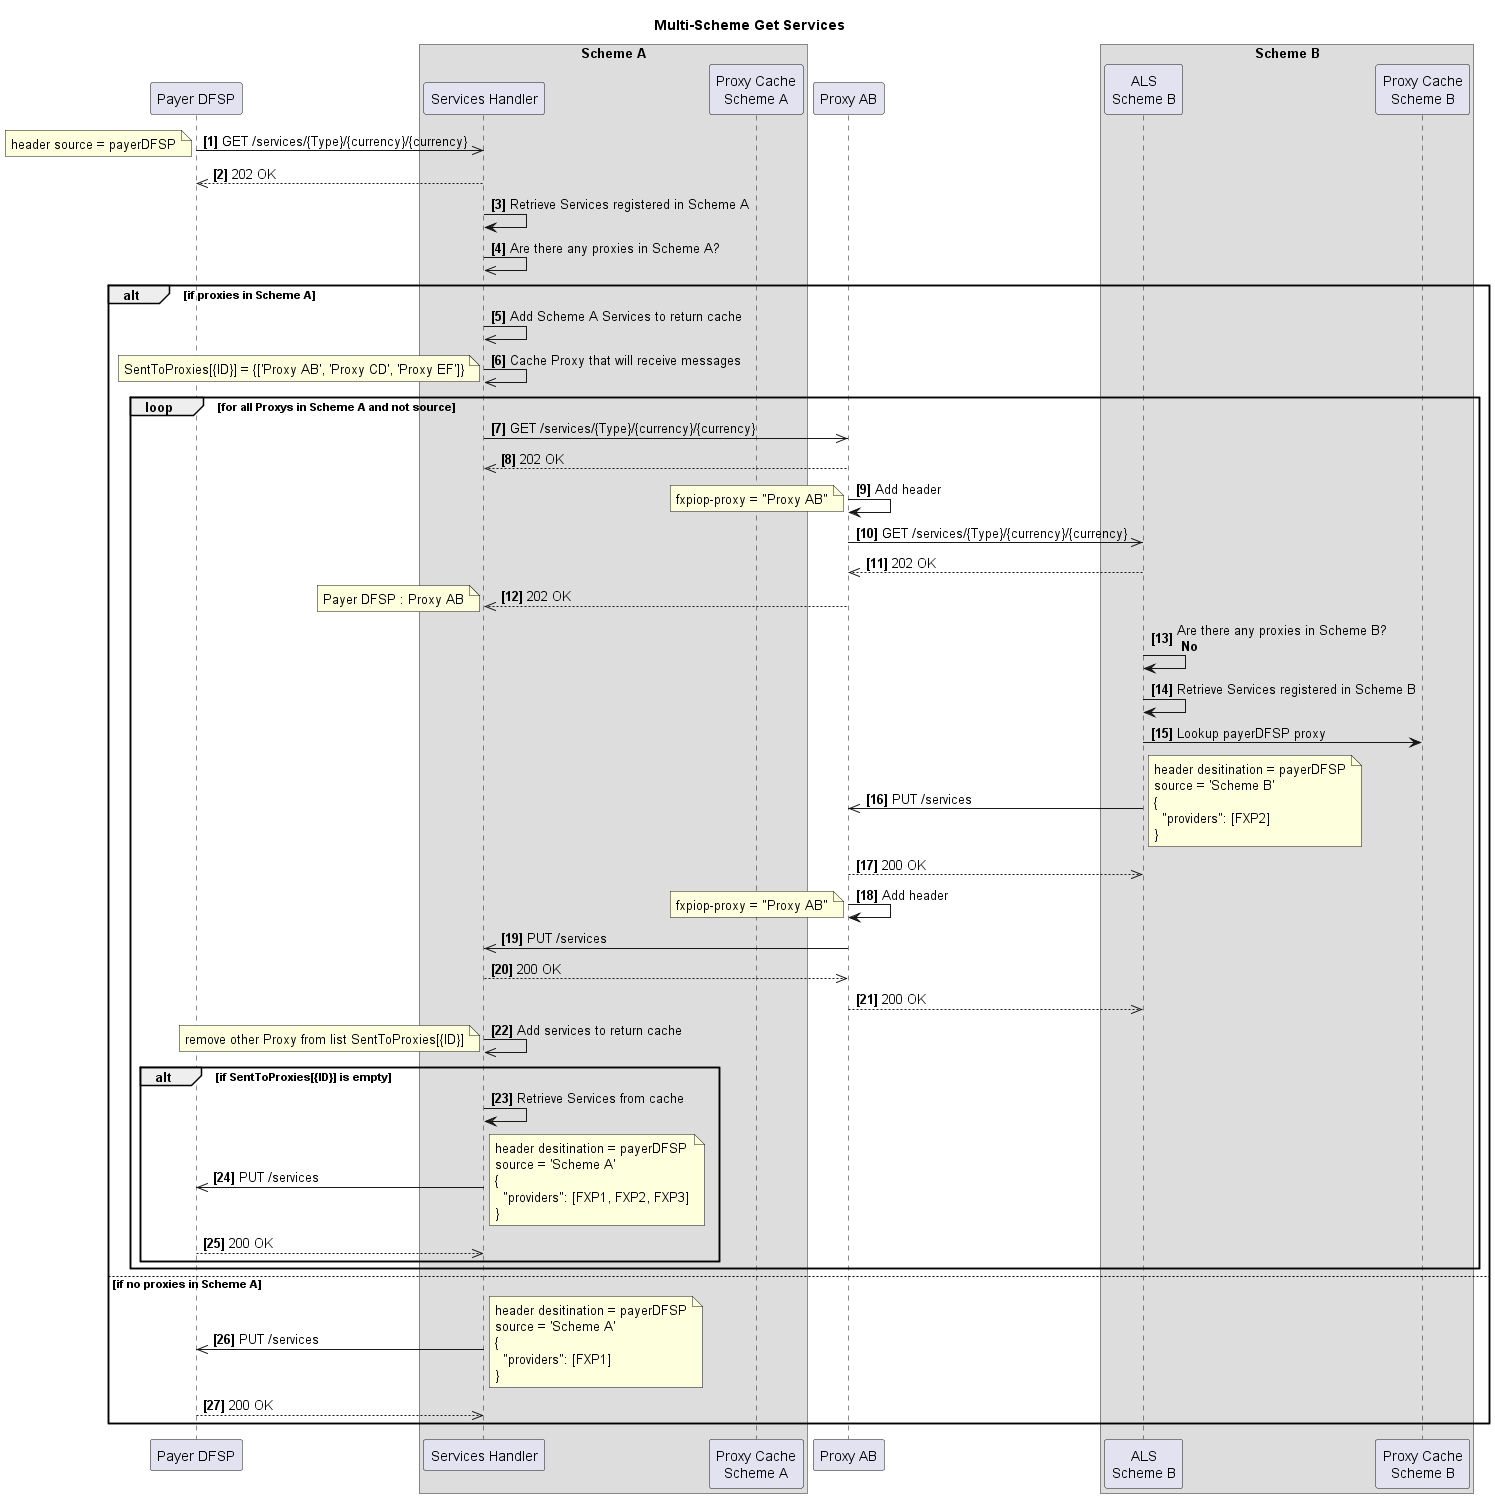

The diagram above was rendered by PlantUML. Its source (embedded in the PNG):
@startuml

title Multi-Scheme Get Services

participant "Payer DFSP" as payerDFSP
box "Scheme A"
    participant "Services Handler" as services_A
    participant "Proxy Cache\nScheme A" as pc_A
end box
participant "Proxy AB" as xnp
box "Scheme B"
    participant "ALS\nScheme B" as services_B
    participant "Proxy Cache\nScheme B" as pc_B    
end box

autonumber 1 "<b>[0]"

payerDFSP ->> services_A: GET /services/{Type}/{currency}/{currency}
note left
 header source = payerDFSP
end note
  services_A -->> payerDFSP: 202 OK
  services_A -> services_A: Retrieve Services registered in Scheme A
  services_A ->> services_A: Are there any proxies in Scheme A?
alt if proxies in Scheme A
  services_A ->> services_A: Add Scheme A Services to return cache
  services_A ->> services_A: Cache Proxy that will receive messages
   note left
     SentToProxies[{ID}] = {['Proxy AB', 'Proxy CD', 'Proxy EF']}
   end note

  loop for all Proxys in Scheme A and not source    
    services_A ->> xnp: GET /services/{Type}/{currency}/{currency}      
    xnp -->> services_A: 202 OK

    xnp->xnp: Add header
    note left
    fxpiop-proxy = "Proxy AB"
    end note

    xnp ->> services_B: GET /services/{Type}/{currency}/{currency}
    services_B -->> xnp: 202 OK
    xnp -->> services_A: 202 OK
note left
Payer DFSP : Proxy AB
end note        

    services_B->services_B: Are there any proxies in Scheme B?\n **No**
    services_B-> services_B: Retrieve Services registered in Scheme B
    services_B -> pc_B: Lookup payerDFSP proxy
    services_B ->> xnp: PUT /services
note right
header desitination = payerDFSP
source = 'Scheme B'
{
  "providers": [FXP2]
}
end note    
    xnp -->> services_B: 200 OK
    xnp->xnp: Add header
    note left
    fxpiop-proxy = "Proxy AB"
    end note
    
    xnp ->> services_A: PUT /services
    services_A -->> xnp: 200 OK
    xnp -->> services_B: 200 OK
    services_A ->> services_A: Add services to return cache
     note left
       remove other Proxy from list SentToProxies[{ID}]
     end note

    alt if SentToProxies[{ID}] is empty
        services_A-> services_A: Retrieve Services from cache
        services_A ->> payerDFSP: PUT /services

        note right
          header desitination = payerDFSP
          source = 'Scheme A'
          {
            "providers": [FXP1, FXP2, FXP3]
          }
        end note
        payerDFSP -->> services_A: 200 OK
   end
  end loop
else if no proxies in Scheme A
  services_A ->> payerDFSP: PUT /services
   note right
    header desitination = payerDFSP
    source = 'Scheme A'
    {
      "providers": [FXP1]
    }
   end note
   payerDFSP -->> services_A: 200 OK
end


@enduml